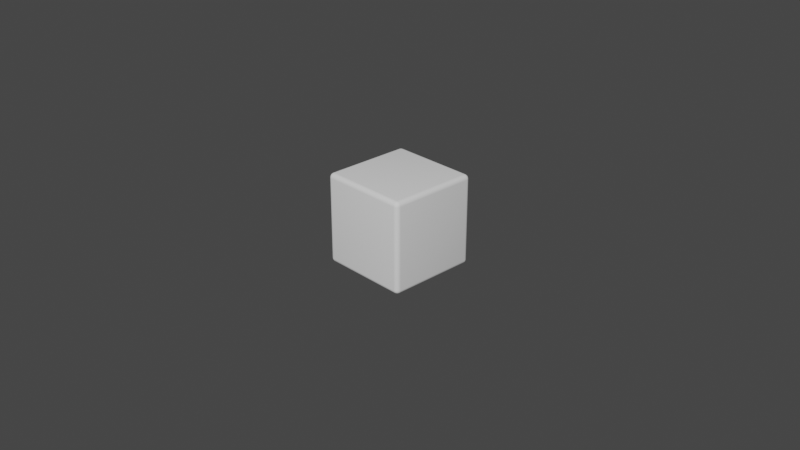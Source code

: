 # Source: rubik.blend  (saved by Blender 2.91.10; exported with 4.5.12 LTS)
import bpy
from mathutils import Matrix  # noqa: F401  (used for matrix-valued properties, if any)

bpy.ops.wm.read_factory_settings(use_empty=True)
scene = bpy.context.scene
scene.name = 'Scene'

# ---- collections
col_collection = bpy.data.collections.new('Collection'); scene.collection.children.link(col_collection)
col_collection_2 = bpy.data.collections.new('Collection 2'); scene.collection.children.link(col_collection_2)

# ---- world
world_world = bpy.data.worlds.new('World'); scene.world = world_world
world_world.use_nodes = True; world_world.node_tree.nodes.clear()
_N = world_world.node_tree.nodes; _L = world_world.node_tree.links
n0 = _N.new('ShaderNodeOutputWorld'); n0.name = 'World Output'; n0.location = (300, 300)
n1 = _N.new('ShaderNodeBackground'); n1.name = 'Background'; n1.location = (10, 300)
n1.inputs[0].default_value = (0.05088, 0.05088, 0.05088, 1.0)
_L.new(n1.outputs[0], n0.inputs[0])
n0.is_active_output = True
world_world.color = (0.05088, 0.05088, 0.05088)
world_world.use_sun_shadow = False
world_world.sun_shadow_jitter_overblur = 0.0

# ---- cameras
cam_camera = bpy.data.cameras.new('Camera')
cam_camera.clip_end = 100.0
cam_camera.ortho_scale = 7.314

# ---- meshes
me_cube_001 = bpy.data.meshes.new('Cube.001')
me_cube_001.from_pydata([(-0.45, -0.45, -0.5), (-0.45, -0.5, -0.45), (-0.5, -0.45, -0.45), (-0.45, -0.4629, -0.4983), (-0.45, -0.475, -0.4933), (-0.45, -0.4854, -0.4854), (-0.4629, -0.45, -0.4983), (-0.4633, -0.4635, -0.4963), (-0.4631, -0.4751, -0.4912), (-0.4629, -0.4842, -0.4842), (-0.475, -0.45, -0.4933), (-0.4751, -0.4632, -0.4912), (-0.4738, -0.4738, -0.4869), (-0.4728, -0.4815, -0.4815), (-0.4789, -0.4789, -0.4789), (-0.4629, -0.4983, -0.45), (-0.475, -0.4933, -0.45), (-0.4854, -0.4854, -0.45), (-0.45, -0.4983, -0.4629), (-0.4635, -0.4963, -0.4633), (-0.4751, -0.4912, -0.4631), (-0.4842, -0.4842, -0.4629), (-0.45, -0.4933, -0.475), (-0.4632, -0.4912, -0.4751), (-0.4738, -0.4869, -0.4738), (-0.4815, -0.4815, -0.4728), (-0.4983, -0.45, -0.4629), (-0.4933, -0.45, -0.475), (-0.4854, -0.45, -0.4854), (-0.4983, -0.4629, -0.45), (-0.4963, -0.4633, -0.4635), (-0.4912, -0.4631, -0.4751), (-0.4842, -0.4629, -0.4842), (-0.4933, -0.475, -0.45), (-0.4912, -0.4751, -0.4632), (-0.4869, -0.4738, -0.4738), (-0.4815, -0.4728, -0.4815), (-0.45, -0.5, 0.45), (-0.45, -0.45, 0.5), (-0.5, -0.45, 0.45), (-0.45, -0.4983, 0.4629), (-0.45, -0.4933, 0.475), (-0.45, -0.4854, 0.4854), (-0.4629, -0.4983, 0.45), (-0.4633, -0.4963, 0.4635), (-0.4631, -0.4912, 0.4751), (-0.4629, -0.4842, 0.4842), (-0.475, -0.4933, 0.45), (-0.4751, -0.4912, 0.4632), (-0.4738, -0.4869, 0.4738), (-0.4728, -0.4815, 0.4815), (-0.4789, -0.4789, 0.4789), (-0.4629, -0.45, 0.4983), (-0.475, -0.45, 0.4933), (-0.4854, -0.45, 0.4854), (-0.45, -0.4629, 0.4983), (-0.4635, -0.4633, 0.4963), (-0.4751, -0.4631, 0.4912), (-0.4842, -0.4629, 0.4842), (-0.45, -0.475, 0.4933), (-0.4632, -0.4751, 0.4912), (-0.4738, -0.4738, 0.4869), (-0.4815, -0.4728, 0.4815), (-0.4983, -0.4629, 0.45), (-0.4933, -0.475, 0.45), (-0.4854, -0.4854, 0.45), (-0.4983, -0.45, 0.4629), (-0.4963, -0.4635, 0.4633), (-0.4912, -0.4751, 0.4631), (-0.4842, -0.4842, 0.4629), (-0.4933, -0.45, 0.475), (-0.4912, -0.4632, 0.4751), (-0.4869, -0.4738, 0.4738), (-0.4815, -0.4815, 0.4728), (-0.45, 0.45, -0.5), (-0.5, 0.45, -0.45), (-0.45, 0.5, -0.45), (-0.4629, 0.45, -0.4983), (-0.475, 0.45, -0.4933), (-0.4854, 0.45, -0.4854), (-0.45, 0.4629, -0.4983), (-0.4635, 0.4633, -0.4963), (-0.4751, 0.4631, -0.4912), (-0.4842, 0.4629, -0.4842), (-0.45, 0.475, -0.4933), (-0.4632, 0.4751, -0.4912), (-0.4738, 0.4738, -0.4869), (-0.4815, 0.4728, -0.4815), (-0.4789, 0.4789, -0.4789), (-0.4983, 0.4629, -0.45), (-0.4933, 0.475, -0.45), (-0.4854, 0.4854, -0.45), (-0.4983, 0.45, -0.4629), (-0.4963, 0.4635, -0.4633), (-0.4912, 0.4751, -0.4631), (-0.4842, 0.4842, -0.4629), (-0.4933, 0.45, -0.475), (-0.4912, 0.4632, -0.4751), (-0.4869, 0.4738, -0.4738), (-0.4815, 0.4815, -0.4728), (-0.45, 0.4983, -0.4629), (-0.45, 0.4933, -0.475), (-0.45, 0.4854, -0.4854), (-0.4629, 0.4983, -0.45), (-0.4633, 0.4963, -0.4635), (-0.4631, 0.4912, -0.4751), (-0.4629, 0.4842, -0.4842), (-0.475, 0.4933, -0.45), (-0.4751, 0.4912, -0.4632), (-0.4738, 0.4869, -0.4738), (-0.4728, 0.4815, -0.4815), (-0.45, 0.45, 0.5), (-0.45, 0.5, 0.45), (-0.5, 0.45, 0.45), (-0.45, 0.4629, 0.4983), (-0.45, 0.475, 0.4933), (-0.45, 0.4854, 0.4854), (-0.4629, 0.45, 0.4983), (-0.4633, 0.4635, 0.4963), (-0.4631, 0.4751, 0.4912), (-0.4629, 0.4842, 0.4842), (-0.475, 0.45, 0.4933), (-0.4751, 0.4632, 0.4912), (-0.4738, 0.4738, 0.4869), (-0.4728, 0.4815, 0.4815), (-0.4789, 0.4789, 0.4789), (-0.4629, 0.4983, 0.45), (-0.475, 0.4933, 0.45), (-0.4854, 0.4854, 0.45), (-0.45, 0.4983, 0.4629), (-0.4635, 0.4963, 0.4633), (-0.4751, 0.4912, 0.4631), (-0.4842, 0.4842, 0.4629), (-0.45, 0.4933, 0.475), (-0.4632, 0.4912, 0.4751), (-0.4738, 0.4869, 0.4738), (-0.4815, 0.4815, 0.4728), (-0.4983, 0.45, 0.4629), (-0.4933, 0.45, 0.475), (-0.4854, 0.45, 0.4854), (-0.4983, 0.4629, 0.45), (-0.4963, 0.4633, 0.4635), (-0.4912, 0.4631, 0.4751), (-0.4842, 0.4629, 0.4842), (-0.4933, 0.475, 0.45), (-0.4912, 0.4751, 0.4632), (-0.4869, 0.4738, 0.4738), (-0.4815, 0.4728, 0.4815), (0.45, -0.45, -0.5), (0.5, -0.45, -0.45), (0.45, -0.5, -0.45), (0.4629, -0.45, -0.4983), (0.475, -0.45, -0.4933), (0.4854, -0.45, -0.4854), (0.45, -0.4629, -0.4983), (0.4635, -0.4633, -0.4963), (0.4751, -0.4631, -0.4912), (0.4842, -0.4629, -0.4842), (0.45, -0.475, -0.4933), (0.4632, -0.4751, -0.4912), (0.4738, -0.4738, -0.4869), (0.4815, -0.4728, -0.4815), (0.4789, -0.4789, -0.4789), (0.4983, -0.4629, -0.45), (0.4933, -0.475, -0.45), (0.4854, -0.4854, -0.45), (0.4983, -0.45, -0.4629), (0.4963, -0.4635, -0.4633), (0.4912, -0.4751, -0.4631), (0.4842, -0.4842, -0.4629), (0.4933, -0.45, -0.475), (0.4912, -0.4632, -0.4751), (0.4869, -0.4738, -0.4738), (0.4815, -0.4815, -0.4728), (0.45, -0.4983, -0.4629), (0.45, -0.4933, -0.475), (0.45, -0.4854, -0.4854), (0.4629, -0.4983, -0.45), (0.4633, -0.4963, -0.4635), (0.4631, -0.4912, -0.4751), (0.4629, -0.4842, -0.4842), (0.475, -0.4933, -0.45), (0.4751, -0.4912, -0.4632), (0.4738, -0.4869, -0.4738), (0.4728, -0.4815, -0.4815), (0.45, -0.45, 0.5), (0.45, -0.5, 0.45), (0.5, -0.45, 0.45), (0.45, -0.4629, 0.4983), (0.45, -0.475, 0.4933), (0.45, -0.4854, 0.4854), (0.4629, -0.45, 0.4983), (0.4633, -0.4635, 0.4963), (0.4631, -0.4751, 0.4912), (0.4629, -0.4842, 0.4842), (0.475, -0.45, 0.4933), (0.4751, -0.4632, 0.4912), (0.4738, -0.4738, 0.4869), (0.4728, -0.4815, 0.4815), (0.4789, -0.4789, 0.4789), (0.4629, -0.4983, 0.45), (0.475, -0.4933, 0.45), (0.4854, -0.4854, 0.45), (0.45, -0.4983, 0.4629), (0.4635, -0.4963, 0.4633), (0.4751, -0.4912, 0.4631), (0.4842, -0.4842, 0.4629), (0.45, -0.4933, 0.475), (0.4632, -0.4912, 0.4751), (0.4738, -0.4869, 0.4738), (0.4815, -0.4815, 0.4728), (0.4983, -0.45, 0.4629), (0.4933, -0.45, 0.475), (0.4854, -0.45, 0.4854), (0.4983, -0.4629, 0.45), (0.4963, -0.4633, 0.4635), (0.4912, -0.4631, 0.4751), (0.4842, -0.4629, 0.4842), (0.4933, -0.475, 0.45), (0.4912, -0.4751, 0.4632), (0.4869, -0.4738, 0.4738), (0.4815, -0.4728, 0.4815), (0.45, 0.45, -0.5), (0.45, 0.5, -0.45), (0.5, 0.45, -0.45), (0.45, 0.4629, -0.4983), (0.45, 0.475, -0.4933), (0.45, 0.4854, -0.4854), (0.4629, 0.45, -0.4983), (0.4633, 0.4635, -0.4963), (0.4631, 0.4751, -0.4912), (0.4629, 0.4842, -0.4842), (0.475, 0.45, -0.4933), (0.4751, 0.4632, -0.4912), (0.4738, 0.4738, -0.4869), (0.4728, 0.4815, -0.4815), (0.4789, 0.4789, -0.4789), (0.4629, 0.4983, -0.45), (0.475, 0.4933, -0.45), (0.4854, 0.4854, -0.45), (0.45, 0.4983, -0.4629), (0.4635, 0.4963, -0.4633), (0.4751, 0.4912, -0.4631), (0.4842, 0.4842, -0.4629), (0.45, 0.4933, -0.475), (0.4632, 0.4912, -0.4751), (0.4738, 0.4869, -0.4738), (0.4815, 0.4815, -0.4728), (0.4983, 0.45, -0.4629), (0.4933, 0.45, -0.475), (0.4854, 0.45, -0.4854), (0.4983, 0.4629, -0.45), (0.4963, 0.4633, -0.4635), (0.4912, 0.4631, -0.4751), (0.4842, 0.4629, -0.4842), (0.4933, 0.475, -0.45), (0.4912, 0.4751, -0.4632), (0.4869, 0.4738, -0.4738), (0.4815, 0.4728, -0.4815), (0.45, 0.45, 0.5), (0.5, 0.45, 0.45), (0.45, 0.5, 0.45), (0.4629, 0.45, 0.4983), (0.475, 0.45, 0.4933), (0.4854, 0.45, 0.4854), (0.45, 0.4629, 0.4983), (0.4635, 0.4633, 0.4963), (0.4751, 0.4631, 0.4912), (0.4842, 0.4629, 0.4842), (0.45, 0.475, 0.4933), (0.4632, 0.4751, 0.4912), (0.4738, 0.4738, 0.4869), (0.4815, 0.4728, 0.4815), (0.4789, 0.4789, 0.4789), (0.4983, 0.4629, 0.45), (0.4933, 0.475, 0.45), (0.4854, 0.4854, 0.45), (0.4983, 0.45, 0.4629), (0.4963, 0.4635, 0.4633), (0.4912, 0.4751, 0.4631), (0.4842, 0.4842, 0.4629), (0.4933, 0.45, 0.475), (0.4912, 0.4632, 0.4751), (0.4869, 0.4738, 0.4738), (0.4815, 0.4815, 0.4728), (0.45, 0.4983, 0.4629), (0.45, 0.4933, 0.475), (0.45, 0.4854, 0.4854), (0.4629, 0.4983, 0.45), (0.4633, 0.4963, 0.4635), (0.4631, 0.4912, 0.4751), (0.4629, 0.4842, 0.4842), (0.475, 0.4933, 0.45), (0.4751, 0.4912, 0.4632), (0.4738, 0.4869, 0.4738), (0.4728, 0.4815, 0.4815)], [], [(150, 186, 37, 1), (224, 260, 187, 149), (259, 111, 38, 185), (2, 39, 113, 75), (76, 112, 261, 223), (0, 3, 7, 6), (3, 4, 8, 7), (4, 5, 9, 8), (6, 7, 11, 10), (7, 8, 12, 11), (8, 9, 13, 12), (10, 11, 32, 28), (11, 12, 36, 32), (12, 13, 14, 36), (1, 15, 19, 18), (15, 16, 20, 19), (16, 17, 21, 20), (18, 19, 23, 22), (19, 20, 24, 23), (20, 21, 25, 24), (22, 23, 9, 5), (23, 24, 13, 9), (24, 25, 14, 13), (2, 26, 30, 29), (26, 27, 31, 30), (27, 28, 32, 31), (29, 30, 34, 33), (30, 31, 35, 34), (31, 32, 36, 35), (33, 34, 21, 17), (34, 35, 25, 21), (35, 36, 14, 25), (37, 40, 44, 43), (40, 41, 45, 44), (41, 42, 46, 45), (43, 44, 48, 47), (44, 45, 49, 48), (45, 46, 50, 49), (47, 48, 69, 65), (48, 49, 73, 69), (49, 50, 51, 73), (38, 52, 56, 55), (52, 53, 57, 56), (53, 54, 58, 57), (55, 56, 60, 59), (56, 57, 61, 60), (57, 58, 62, 61), (59, 60, 46, 42), (60, 61, 50, 46), (61, 62, 51, 50), (39, 63, 67, 66), (63, 64, 68, 67), (64, 65, 69, 68), (66, 67, 71, 70), (67, 68, 72, 71), (68, 69, 73, 72), (70, 71, 58, 54), (71, 72, 62, 58), (72, 73, 51, 62), (74, 77, 81, 80), (77, 78, 82, 81), (78, 79, 83, 82), (80, 81, 85, 84), (81, 82, 86, 85), (82, 83, 87, 86), (84, 85, 106, 102), (85, 86, 110, 106), (86, 87, 88, 110), (75, 89, 93, 92), (89, 90, 94, 93), (90, 91, 95, 94), (92, 93, 97, 96), (93, 94, 98, 97), (94, 95, 99, 98), (96, 97, 83, 79), (97, 98, 87, 83), (98, 99, 88, 87), (76, 100, 104, 103), (100, 101, 105, 104), (101, 102, 106, 105), (103, 104, 108, 107), (104, 105, 109, 108), (105, 106, 110, 109), (107, 108, 95, 91), (108, 109, 99, 95), (109, 110, 88, 99), (111, 114, 118, 117), (114, 115, 119, 118), (115, 116, 120, 119), (117, 118, 122, 121), (118, 119, 123, 122), (119, 120, 124, 123), (121, 122, 143, 139), (122, 123, 147, 143), (123, 124, 125, 147), (112, 126, 130, 129), (126, 127, 131, 130), (127, 128, 132, 131), (129, 130, 134, 133), (130, 131, 135, 134), (131, 132, 136, 135), (133, 134, 120, 116), (134, 135, 124, 120), (135, 136, 125, 124), (113, 137, 141, 140), (137, 138, 142, 141), (138, 139, 143, 142), (140, 141, 145, 144), (141, 142, 146, 145), (142, 143, 147, 146), (144, 145, 132, 128), (145, 146, 136, 132), (146, 147, 125, 136), (148, 151, 155, 154), (151, 152, 156, 155), (152, 153, 157, 156), (154, 155, 159, 158), (155, 156, 160, 159), (156, 157, 161, 160), (158, 159, 180, 176), (159, 160, 184, 180), (160, 161, 162, 184), (149, 163, 167, 166), (163, 164, 168, 167), (164, 165, 169, 168), (166, 167, 171, 170), (167, 168, 172, 171), (168, 169, 173, 172), (170, 171, 157, 153), (171, 172, 161, 157), (172, 173, 162, 161), (150, 174, 178, 177), (174, 175, 179, 178), (175, 176, 180, 179), (177, 178, 182, 181), (178, 179, 183, 182), (179, 180, 184, 183), (181, 182, 169, 165), (182, 183, 173, 169), (183, 184, 162, 173), (185, 188, 192, 191), (188, 189, 193, 192), (189, 190, 194, 193), (191, 192, 196, 195), (192, 193, 197, 196), (193, 194, 198, 197), (195, 196, 217, 213), (196, 197, 221, 217), (197, 198, 199, 221), (186, 200, 204, 203), (200, 201, 205, 204), (201, 202, 206, 205), (203, 204, 208, 207), (204, 205, 209, 208), (205, 206, 210, 209), (207, 208, 194, 190), (208, 209, 198, 194), (209, 210, 199, 198), (187, 211, 215, 214), (211, 212, 216, 215), (212, 213, 217, 216), (214, 215, 219, 218), (215, 216, 220, 219), (216, 217, 221, 220), (218, 219, 206, 202), (219, 220, 210, 206), (220, 221, 199, 210), (222, 225, 229, 228), (225, 226, 230, 229), (226, 227, 231, 230), (228, 229, 233, 232), (229, 230, 234, 233), (230, 231, 235, 234), (232, 233, 254, 250), (233, 234, 258, 254), (234, 235, 236, 258), (223, 237, 241, 240), (237, 238, 242, 241), (238, 239, 243, 242), (240, 241, 245, 244), (241, 242, 246, 245), (242, 243, 247, 246), (244, 245, 231, 227), (245, 246, 235, 231), (246, 247, 236, 235), (224, 248, 252, 251), (248, 249, 253, 252), (249, 250, 254, 253), (251, 252, 256, 255), (252, 253, 257, 256), (253, 254, 258, 257), (255, 256, 243, 239), (256, 257, 247, 243), (257, 258, 236, 247), (259, 262, 266, 265), (262, 263, 267, 266), (263, 264, 268, 267), (265, 266, 270, 269), (266, 267, 271, 270), (267, 268, 272, 271), (269, 270, 291, 287), (270, 271, 295, 291), (271, 272, 273, 295), (260, 274, 278, 277), (274, 275, 279, 278), (275, 276, 280, 279), (277, 278, 282, 281), (278, 279, 283, 282), (279, 280, 284, 283), (281, 282, 268, 264), (282, 283, 272, 268), (283, 284, 273, 272), (261, 285, 289, 288), (285, 286, 290, 289), (286, 287, 291, 290), (288, 289, 293, 292), (289, 290, 294, 293), (290, 291, 295, 294), (292, 293, 280, 276), (293, 294, 284, 280), (294, 295, 273, 284), (74, 0, 6, 77), (77, 6, 10, 78), (78, 10, 28, 79), (79, 28, 27, 96), (96, 27, 26, 92), (92, 26, 2, 75), (1, 37, 43, 15), (15, 43, 47, 16), (16, 47, 65, 17), (17, 65, 64, 33), (33, 64, 63, 29), (29, 63, 39, 2), (38, 111, 117, 52), (52, 117, 121, 53), (53, 121, 139, 54), (54, 139, 138, 70), (70, 138, 137, 66), (66, 137, 113, 39), (112, 76, 103, 126), (126, 103, 107, 127), (127, 107, 91, 128), (128, 91, 90, 144), (144, 90, 89, 140), (140, 89, 75, 113), (222, 74, 80, 225), (225, 80, 84, 226), (226, 84, 102, 227), (227, 102, 101, 244), (244, 101, 100, 240), (240, 100, 76, 223), (111, 259, 265, 114), (114, 265, 269, 115), (115, 269, 287, 116), (116, 287, 286, 133), (133, 286, 285, 129), (129, 285, 261, 112), (260, 224, 251, 274), (274, 251, 255, 275), (275, 255, 239, 276), (276, 239, 238, 292), (292, 238, 237, 288), (288, 237, 223, 261), (148, 222, 228, 151), (151, 228, 232, 152), (152, 232, 250, 153), (153, 250, 249, 170), (170, 249, 248, 166), (166, 248, 224, 149), (259, 185, 191, 262), (262, 191, 195, 263), (263, 195, 213, 264), (264, 213, 212, 281), (281, 212, 211, 277), (277, 211, 187, 260), (186, 150, 177, 200), (200, 177, 181, 201), (201, 181, 165, 202), (202, 165, 164, 218), (218, 164, 163, 214), (214, 163, 149, 187), (0, 148, 154, 3), (3, 154, 158, 4), (4, 158, 176, 5), (5, 176, 175, 22), (22, 175, 174, 18), (18, 174, 150, 1), (185, 38, 55, 188), (188, 55, 59, 189), (189, 59, 42, 190), (190, 42, 41, 207), (207, 41, 40, 203), (203, 40, 37, 186), (74, 222, 148, 0)])
me_cube_001.polygons.foreach_set('use_smooth', [True] * 294)
_uv = me_cube_001.uv_layers.new(name='UVMap')
_uv.uv.foreach_set('vector', [0.3875, 0.7625, 0.6125, 0.7625, 0.6125, 0.9875, 0.3875, 0.9875, 0.3875, 0.5125, 0.6125, 0.5125, 0.6125, 0.7375, 0.3875, 0.7375, 0.6375, 0.5125, 0.8625, 0.5125, 0.8625, 0.7375, 0.6375, 0.7375, 0.3875, 0.0125, 0.6125, 0.0125, 0.6125, 0.2375, 0.3875, 0.2375, 0.3875, 0.2625, 0.6125, 0.2625, 0.6125, 0.4875, 0.3875, 0.4875, 0.1375, 0.7375, 0.1375, 0.7407, 0.1342, 0.7409, 0.1343, 0.7375, 0.1375, 0.7407, 0.1375, 0.7438, 0.1342, 0.7438, 0.1342, 0.7409, 0.1375, 0.7438, 0.1375, 0.75, 0.1343, 0.75, 0.1342, 0.7438, 0.1343, 0.7375, 0.1342, 0.7409, 0.1312, 0.7408, 0.1312, 0.7375, 0.1342, 0.7409, 0.1342, 0.7438, 0.1315, 0.7435, 0.1312, 0.7408, 0.1342, 0.7438, 0.1343, 0.75, 0.1318, 0.75, 0.1315, 0.7435, 0.1312, 0.7375, 0.1312, 0.7408, 0.125, 0.7407, 0.125, 0.7375, 0.1312, 0.7408, 0.1315, 0.7435, 0.125, 0.7432, 0.125, 0.7407, 0.1315, 0.7435, 0.1318, 0.75, 0.1303, 0.75, 0.125, 0.7432, 0.3875, 0.9875, 0.3875, 0.9907, 0.3842, 0.9909, 0.3843, 0.9875, 0.3875, 0.9907, 0.3875, 0.9938, 0.3842, 0.9938, 0.3842, 0.9909, 0.3875, 0.9938, 0.3875, 1.0, 0.3843, 1.0, 0.3842, 0.9938, 0.3843, 0.9875, 0.3842, 0.9909, 0.3812, 0.9908, 0.3812, 0.9875, 0.3842, 0.9909, 0.3842, 0.9938, 0.3815, 0.9935, 0.3812, 0.9908, 0.3842, 0.9938, 0.3843, 1.0, 0.3818, 1.0, 0.3815, 0.9935, 0.3812, 0.9875, 0.3812, 0.9908, 0.375, 0.9907, 0.375, 0.9875, 0.3812, 0.9908, 0.3815, 0.9935, 0.375, 0.9932, 0.375, 0.9907, 0.3815, 0.9935, 0.3818, 1.0, 0.3803, 1.0, 0.375, 0.9932, 0.3875, 0.0125, 0.3843, 0.0125, 0.3841, 0.009164, 0.3875, 0.009266, 0.3843, 0.0125, 0.3812, 0.0125, 0.3812, 0.009219, 0.3841, 0.009164, 0.3812, 0.0125, 0.375, 0.0125, 0.375, 0.009286, 0.3812, 0.009219, 0.3875, 0.009266, 0.3841, 0.009164, 0.3842, 0.006226, 0.3875, 0.006249, 0.3841, 0.009164, 0.3812, 0.009219, 0.3815, 0.006546, 0.3842, 0.006226, 0.3812, 0.009219, 0.375, 0.009286, 0.375, 0.006808, 0.3815, 0.006546, 0.3875, 0.006249, 0.3842, 0.006226, 0.3843, 0.0, 0.3875, 0.0, 0.3842, 0.006226, 0.3815, 0.006546, 0.3818, 0.0, 0.3843, 0.0, 0.3815, 0.006546, 0.375, 0.006808, 0.375, 0.005283, 0.3818, 0.0, 0.6125, 0.9875, 0.6157, 0.9875, 0.6159, 0.9908, 0.6125, 0.9907, 0.6157, 0.9875, 0.6188, 0.9875, 0.6188, 0.9908, 0.6159, 0.9908, 0.6188, 0.9875, 0.625, 0.9875, 0.625, 0.9907, 0.6188, 0.9908, 0.6125, 0.9907, 0.6159, 0.9908, 0.6158, 0.9938, 0.6125, 0.9938, 0.6159, 0.9908, 0.6188, 0.9908, 0.6185, 0.9935, 0.6158, 0.9938, 0.6188, 0.9908, 0.625, 0.9907, 0.625, 0.9932, 0.6185, 0.9935, 0.6125, 0.9938, 0.6158, 0.9938, 0.6157, 1.0, 0.6125, 1.0, 0.6158, 0.9938, 0.6185, 0.9935, 0.6182, 1.0, 0.6157, 1.0, 0.6185, 0.9935, 0.625, 0.9932, 0.625, 0.9947, 0.6182, 1.0, 0.8625, 0.7375, 0.8657, 0.7375, 0.8659, 0.7408, 0.8625, 0.7407, 0.8657, 0.7375, 0.8688, 0.7375, 0.8688, 0.7408, 0.8659, 0.7408, 0.8688, 0.7375, 0.875, 0.7375, 0.875, 0.7407, 0.8688, 0.7408, 0.8625, 0.7407, 0.8659, 0.7408, 0.8658, 0.7438, 0.8625, 0.7438, 0.8659, 0.7408, 0.8688, 0.7408, 0.8685, 0.7435, 0.8658, 0.7438, 0.8688, 0.7408, 0.875, 0.7407, 0.875, 0.7432, 0.8685, 0.7435, 0.8625, 0.7438, 0.8658, 0.7438, 0.8657, 0.75, 0.8625, 0.75, 0.8658, 0.7438, 0.8685, 0.7435, 0.8682, 0.75, 0.8657, 0.75, 0.8685, 0.7435, 0.875, 0.7432, 0.875, 0.7447, 0.8682, 0.75, 0.6125, 0.0125, 0.6125, 0.009266, 0.6158, 0.009137, 0.6157, 0.0125, 0.6125, 0.009266, 0.6125, 0.006249, 0.6158, 0.00623, 0.6158, 0.009137, 0.6125, 0.006249, 0.6125, 0.0, 0.6157, 0.0, 0.6158, 0.00623, 0.6157, 0.0125, 0.6158, 0.009137, 0.6188, 0.0092, 0.6188, 0.0125, 0.6158, 0.009137, 0.6158, 0.00623, 0.6185, 0.006543, 0.6188, 0.0092, 0.6158, 0.00623, 0.6157, 0.0, 0.6182, 0.0, 0.6185, 0.006543, 0.6188, 0.0125, 0.6188, 0.0092, 0.625, 0.009286, 0.625, 0.0125, 0.6188, 0.0092, 0.6185, 0.006543, 0.625, 0.006808, 0.625, 0.009286, 0.6185, 0.006543, 0.6182, 0.0, 0.6197, 0.0, 0.625, 0.006808, 0.1375, 0.5125, 0.1343, 0.5125, 0.1341, 0.5092, 0.1375, 0.5093, 0.1343, 0.5125, 0.1312, 0.5125, 0.1312, 0.5092, 0.1341, 0.5092, 0.1312, 0.5125, 0.125, 0.5125, 0.125, 0.5093, 0.1312, 0.5092, 0.1375, 0.5093, 0.1341, 0.5092, 0.1342, 0.5062, 0.1375, 0.5062, 0.1341, 0.5092, 0.1312, 0.5092, 0.1315, 0.5065, 0.1342, 0.5062, 0.1312, 0.5092, 0.125, 0.5093, 0.125, 0.5068, 0.1315, 0.5065, 0.1375, 0.5062, 0.1342, 0.5062, 0.1343, 0.5, 0.1375, 0.5, 0.1342, 0.5062, 0.1315, 0.5065, 0.1318, 0.5, 0.1343, 0.5, 0.1315, 0.5065, 0.125, 0.5068, 0.125, 0.5053, 0.1318, 0.5, 0.3875, 0.2375, 0.3875, 0.2407, 0.3842, 0.2409, 0.3843, 0.2375, 0.3875, 0.2407, 0.3875, 0.2438, 0.3842, 0.2438, 0.3842, 0.2409, 0.3875, 0.2438, 0.3875, 0.25, 0.3843, 0.25, 0.3842, 0.2438, 0.3843, 0.2375, 0.3842, 0.2409, 0.3812, 0.2408, 0.3812, 0.2375, 0.3842, 0.2409, 0.3842, 0.2438, 0.3815, 0.2435, 0.3812, 0.2408, 0.3842, 0.2438, 0.3843, 0.25, 0.3818, 0.25, 0.3815, 0.2435, 0.3812, 0.2375, 0.3812, 0.2408, 0.375, 0.2407, 0.375, 0.2375, 0.3812, 0.2408, 0.3815, 0.2435, 0.375, 0.2432, 0.375, 0.2407, 0.3815, 0.2435, 0.3818, 0.25, 0.3803, 0.25, 0.375, 0.2432, 0.3875, 0.2625, 0.3843, 0.2625, 0.3841, 0.2592, 0.3875, 0.2593, 0.3843, 0.2625, 0.3812, 0.2625, 0.3812, 0.2592, 0.3841, 0.2592, 0.3812, 0.2625, 0.375, 0.2625, 0.375, 0.2593, 0.3812, 0.2592, 0.3875, 0.2593, 0.3841, 0.2592, 0.3842, 0.2562, 0.3875, 0.2562, 0.3841, 0.2592, 0.3812, 0.2592, 0.3815, 0.2565, 0.3842, 0.2562, 0.3812, 0.2592, 0.375, 0.2593, 0.375, 0.2568, 0.3815, 0.2565, 0.3875, 0.2562, 0.3842, 0.2562, 0.3843, 0.25, 0.3875, 0.25, 0.3842, 0.2562, 0.3815, 0.2565, 0.3818, 0.25, 0.3843, 0.25, 0.3815, 0.2565, 0.375, 0.2568, 0.375, 0.2553, 0.3818, 0.25, 0.8625, 0.5125, 0.8625, 0.5093, 0.8658, 0.5091, 0.8657, 0.5125, 0.8625, 0.5093, 0.8625, 0.5062, 0.8658, 0.5062, 0.8658, 0.5091, 0.8625, 0.5062, 0.8625, 0.5, 0.8657, 0.5, 0.8658, 0.5062, 0.8657, 0.5125, 0.8658, 0.5091, 0.8688, 0.5092, 0.8688, 0.5125, 0.8658, 0.5091, 0.8658, 0.5062, 0.8685, 0.5065, 0.8688, 0.5092, 0.8658, 0.5062, 0.8657, 0.5, 0.8682, 0.5, 0.8685, 0.5065, 0.8688, 0.5125, 0.8688, 0.5092, 0.875, 0.5093, 0.875, 0.5125, 0.8688, 0.5092, 0.8685, 0.5065, 0.875, 0.5068, 0.875, 0.5093, 0.8685, 0.5065, 0.8682, 0.5, 0.8697, 0.5, 0.875, 0.5068, 0.6125, 0.2625, 0.6125, 0.2593, 0.6158, 0.2591, 0.6157, 0.2625, 0.6125, 0.2593, 0.6125, 0.2562, 0.6158, 0.2562, 0.6158, 0.2591, 0.6125, 0.2562, 0.6125, 0.25, 0.6157, 0.25, 0.6158, 0.2562, 0.6157, 0.2625, 0.6158, 0.2591, 0.6188, 0.2592, 0.6188, 0.2625, 0.6158, 0.2591, 0.6158, 0.2562, 0.6185, 0.2565, 0.6188, 0.2592, 0.6158, 0.2562, 0.6157, 0.25, 0.6182, 0.25, 0.6185, 0.2565, 0.6188, 0.2625, 0.6188, 0.2592, 0.625, 0.2593, 0.625, 0.2625, 0.6188, 0.2592, 0.6185, 0.2565, 0.625, 0.2568, 0.625, 0.2593, 0.6185, 0.2565, 0.6182, 0.25, 0.6197, 0.25, 0.625, 0.2568, 0.6125, 0.2375, 0.6157, 0.2375, 0.6159, 0.2408, 0.6125, 0.2407, 0.6157, 0.2375, 0.6188, 0.2375, 0.6188, 0.2408, 0.6159, 0.2408, 0.6188, 0.2375, 0.625, 0.2375, 0.625, 0.2407, 0.6188, 0.2408, 0.6125, 0.2407, 0.6159, 0.2408, 0.6158, 0.2438, 0.6125, 0.2438, 0.6159, 0.2408, 0.6188, 0.2408, 0.6185, 0.2435, 0.6158, 0.2438, 0.6188, 0.2408, 0.625, 0.2407, 0.625, 0.2432, 0.6185, 0.2435, 0.6125, 0.2438, 0.6158, 0.2438, 0.6157, 0.25, 0.6125, 0.25, 0.6158, 0.2438, 0.6185, 0.2435, 0.6182, 0.25, 0.6157, 0.25, 0.6185, 0.2435, 0.625, 0.2432, 0.625, 0.2447, 0.6182, 0.25, 0.3625, 0.7375, 0.3657, 0.7375, 0.3659, 0.7408, 0.3625, 0.7407, 0.3657, 0.7375, 0.3688, 0.7375, 0.3688, 0.7408, 0.3659, 0.7408, 0.3688, 0.7375, 0.375, 0.7375, 0.375, 0.7407, 0.3688, 0.7408, 0.3625, 0.7407, 0.3659, 0.7408, 0.3658, 0.7438, 0.3625, 0.7438, 0.3659, 0.7408, 0.3688, 0.7408, 0.3685, 0.7435, 0.3658, 0.7438, 0.3688, 0.7408, 0.375, 0.7407, 0.375, 0.7432, 0.3685, 0.7435, 0.3625, 0.7438, 0.3658, 0.7438, 0.3657, 0.75, 0.3625, 0.75, 0.3658, 0.7438, 0.3685, 0.7435, 0.3682, 0.75, 0.3657, 0.75, 0.3685, 0.7435, 0.375, 0.7432, 0.3768, 0.75, 0.3682, 0.75, 0.3875, 0.7375, 0.3875, 0.7407, 0.3842, 0.7409, 0.3843, 0.7375, 0.3875, 0.7407, 0.3875, 0.7438, 0.3842, 0.7438, 0.3842, 0.7409, 0.3875, 0.7438, 0.3875, 0.75, 0.3843, 0.75, 0.3842, 0.7438, 0.3843, 0.7375, 0.3842, 0.7409, 0.3812, 0.7408, 0.3812, 0.7375, 0.3842, 0.7409, 0.3842, 0.7438, 0.3815, 0.7435, 0.3812, 0.7408, 0.3842, 0.7438, 0.3843, 0.75, 0.3818, 0.75, 0.3815, 0.7435, 0.3812, 0.7375, 0.3812, 0.7408, 0.375, 0.7407, 0.375, 0.7375, 0.3812, 0.7408, 0.3815, 0.7435, 0.375, 0.7432, 0.375, 0.7407, 0.3815, 0.7435, 0.3818, 0.75, 0.3768, 0.75, 0.375, 0.7432, 0.3875, 0.7625, 0.3843, 0.7625, 0.3841, 0.7592, 0.3875, 0.7593, 0.3843, 0.7625, 0.3812, 0.7625, 0.3812, 0.7592, 0.3841, 0.7592, 0.3812, 0.7625, 0.375, 0.7625, 0.375, 0.7593, 0.3812, 0.7592, 0.3875, 0.7593, 0.3841, 0.7592, 0.3842, 0.7562, 0.3875, 0.7562, 0.3841, 0.7592, 0.3812, 0.7592, 0.3815, 0.7565, 0.3842, 0.7562, 0.3812, 0.7592, 0.375, 0.7593, 0.375, 0.7568, 0.3815, 0.7565, 0.3875, 0.7562, 0.3842, 0.7562, 0.3843, 0.75, 0.3875, 0.75, 0.3842, 0.7562, 0.3815, 0.7565, 0.3818, 0.75, 0.3843, 0.75, 0.3815, 0.7565, 0.375, 0.7568, 0.3768, 0.75, 0.3818, 0.75, 0.6375, 0.7375, 0.6375, 0.7407, 0.6342, 0.7409, 0.6343, 0.7375, 0.6375, 0.7407, 0.6375, 0.7438, 0.6342, 0.7438, 0.6342, 0.7409, 0.6375, 0.7438, 0.6375, 0.75, 0.6343, 0.75, 0.6342, 0.7438, 0.6343, 0.7375, 0.6342, 0.7409, 0.6312, 0.7408, 0.6312, 0.7375, 0.6342, 0.7409, 0.6342, 0.7438, 0.6315, 0.7435, 0.6312, 0.7408, 0.6342, 0.7438, 0.6343, 0.75, 0.6318, 0.75, 0.6315, 0.7435, 0.6312, 0.7375, 0.6312, 0.7408, 0.625, 0.7407, 0.625, 0.7375, 0.6312, 0.7408, 0.6315, 0.7435, 0.625, 0.7432, 0.625, 0.7407, 0.6315, 0.7435, 0.6318, 0.75, 0.625, 0.7482, 0.625, 0.7432, 0.6125, 0.7625, 0.6125, 0.7593, 0.6158, 0.7591, 0.6157, 0.7625, 0.6125, 0.7593, 0.6125, 0.7562, 0.6158, 0.7562, 0.6158, 0.7591, 0.6125, 0.7562, 0.6125, 0.75, 0.6157, 0.75, 0.6158, 0.7562, 0.6157, 0.7625, 0.6158, 0.7591, 0.6188, 0.7592, 0.6188, 0.7625, 0.6158, 0.7591, 0.6158, 0.7562, 0.6185, 0.7565, 0.6188, 0.7592, 0.6158, 0.7562, 0.6157, 0.75, 0.6182, 0.75, 0.6185, 0.7565, 0.6188, 0.7625, 0.6188, 0.7592, 0.625, 0.7593, 0.625, 0.7625, 0.6188, 0.7592, 0.6185, 0.7565, 0.625, 0.7568, 0.625, 0.7593, 0.6185, 0.7565, 0.6182, 0.75, 0.625, 0.7482, 0.625, 0.7568, 0.6125, 0.7375, 0.6157, 0.7375, 0.6159, 0.7408, 0.6125, 0.7407, 0.6157, 0.7375, 0.6188, 0.7375, 0.6188, 0.7408, 0.6159, 0.7408, 0.6188, 0.7375, 0.625, 0.7375, 0.625, 0.7407, 0.6188, 0.7408, 0.6125, 0.7407, 0.6159, 0.7408, 0.6158, 0.7438, 0.6125, 0.7438, 0.6159, 0.7408, 0.6188, 0.7408, 0.6185, 0.7435, 0.6158, 0.7438, 0.6188, 0.7408, 0.625, 0.7407, 0.625, 0.7432, 0.6185, 0.7435, 0.6125, 0.7438, 0.6158, 0.7438, 0.6157, 0.75, 0.6125, 0.75, 0.6158, 0.7438, 0.6185, 0.7435, 0.6182, 0.75, 0.6157, 0.75, 0.6185, 0.7435, 0.625, 0.7432, 0.625, 0.7482, 0.6182, 0.75, 0.3625, 0.5125, 0.3625, 0.5093, 0.3658, 0.5091, 0.3657, 0.5125, 0.3625, 0.5093, 0.3625, 0.5062, 0.3658, 0.5062, 0.3658, 0.5091, 0.3625, 0.5062, 0.3625, 0.5, 0.3657, 0.5, 0.3658, 0.5062, 0.3657, 0.5125, 0.3658, 0.5091, 0.3688, 0.5092, 0.3688, 0.5125, 0.3658, 0.5091, 0.3658, 0.5062, 0.3685, 0.5065, 0.3688, 0.5092, 0.3658, 0.5062, 0.3657, 0.5, 0.3682, 0.5, 0.3685, 0.5065, 0.3688, 0.5125, 0.3688, 0.5092, 0.375, 0.5093, 0.375, 0.5125, 0.3688, 0.5092, 0.3685, 0.5065, 0.375, 0.5068, 0.375, 0.5093, 0.3685, 0.5065, 0.3682, 0.5, 0.375, 0.5018, 0.375, 0.5068, 0.3875, 0.4875, 0.3875, 0.4907, 0.3842, 0.4909, 0.3843, 0.4875, 0.3875, 0.4907, 0.3875, 0.4938, 0.3842, 0.4938, 0.3842, 0.4909, 0.3875, 0.4938, 0.3875, 0.5, 0.3843, 0.5, 0.3842, 0.4938, 0.3843, 0.4875, 0.3842, 0.4909, 0.3812, 0.4908, 0.3812, 0.4875, 0.3842, 0.4909, 0.3842, 0.4938, 0.3815, 0.4935, 0.3812, 0.4908, 0.3842, 0.4938, 0.3843, 0.5, 0.3818, 0.5, 0.3815, 0.4935, 0.3812, 0.4875, 0.3812, 0.4908, 0.375, 0.4907, 0.375, 0.4875, 0.3812, 0.4908, 0.3815, 0.4935, 0.375, 0.4932, 0.375, 0.4907, 0.3815, 0.4935, 0.3818, 0.5, 0.375, 0.5018, 0.375, 0.4932, 0.3875, 0.5125, 0.3843, 0.5125, 0.3841, 0.5092, 0.3875, 0.5093, 0.3843, 0.5125, 0.3812, 0.5125, 0.3812, 0.5092, 0.3841, 0.5092, 0.3812, 0.5125, 0.375, 0.5125, 0.375, 0.5093, 0.3812, 0.5092, 0.3875, 0.5093, 0.3841, 0.5092, 0.3842, 0.5062, 0.3875, 0.5062, 0.3841, 0.5092, 0.3812, 0.5092, 0.3815, 0.5065, 0.3842, 0.5062, 0.3812, 0.5092, 0.375, 0.5093, 0.375, 0.5068, 0.3815, 0.5065, 0.3875, 0.5062, 0.3842, 0.5062, 0.3843, 0.5, 0.3875, 0.5, 0.3842, 0.5062, 0.3815, 0.5065, 0.3818, 0.5, 0.3843, 0.5, 0.3815, 0.5065, 0.375, 0.5068, 0.375, 0.5018, 0.3818, 0.5, 0.6375, 0.5125, 0.6343, 0.5125, 0.6341, 0.5092, 0.6375, 0.5093, 0.6343, 0.5125, 0.6312, 0.5125, 0.6312, 0.5092, 0.6341, 0.5092, 0.6312, 0.5125, 0.625, 0.5125, 0.625, 0.5093, 0.6312, 0.5092, 0.6375, 0.5093, 0.6341, 0.5092, 0.6342, 0.5062, 0.6375, 0.5062, 0.6341, 0.5092, 0.6312, 0.5092, 0.6315, 0.5065, 0.6342, 0.5062, 0.6312, 0.5092, 0.625, 0.5093, 0.625, 0.5068, 0.6315, 0.5065, 0.6375, 0.5062, 0.6342, 0.5062, 0.6343, 0.5, 0.6375, 0.5, 0.6342, 0.5062, 0.6315, 0.5065, 0.6318, 0.5, 0.6343, 0.5, 0.6315, 0.5065, 0.625, 0.5068, 0.6232, 0.5, 0.6318, 0.5, 0.6125, 0.5125, 0.6125, 0.5093, 0.6158, 0.5091, 0.6157, 0.5125, 0.6125, 0.5093, 0.6125, 0.5062, 0.6158, 0.5062, 0.6158, 0.5091, 0.6125, 0.5062, 0.6125, 0.5, 0.6157, 0.5, 0.6158, 0.5062, 0.6157, 0.5125, 0.6158, 0.5091, 0.6188, 0.5092, 0.6188, 0.5125, 0.6158, 0.5091, 0.6158, 0.5062, 0.6185, 0.5065, 0.6188, 0.5092, 0.6158, 0.5062, 0.6157, 0.5, 0.6182, 0.5, 0.6185, 0.5065, 0.6188, 0.5125, 0.6188, 0.5092, 0.625, 0.5093, 0.625, 0.5125, 0.6188, 0.5092, 0.6185, 0.5065, 0.625, 0.5068, 0.625, 0.5093, 0.6185, 0.5065, 0.6182, 0.5, 0.6232, 0.5, 0.625, 0.5068, 0.6125, 0.4875, 0.6157, 0.4875, 0.6159, 0.4908, 0.6125, 0.4907, 0.6157, 0.4875, 0.6188, 0.4875, 0.6188, 0.4908, 0.6159, 0.4908, 0.6188, 0.4875, 0.625, 0.4875, 0.625, 0.4907, 0.6188, 0.4908, 0.6125, 0.4907, 0.6159, 0.4908, 0.6158, 0.4938, 0.6125, 0.4938, 0.6159, 0.4908, 0.6188, 0.4908, 0.6185, 0.4935, 0.6158, 0.4938, 0.6188, 0.4908, 0.625, 0.4907, 0.625, 0.4932, 0.6185, 0.4935, 0.6125, 0.4938, 0.6158, 0.4938, 0.6157, 0.5, 0.6125, 0.5, 0.6158, 0.4938, 0.6185, 0.4935, 0.6182, 0.5, 0.6157, 0.5, 0.6185, 0.4935, 0.625, 0.4932, 0.6232, 0.5, 0.6182, 0.5, 0.1375, 0.5125, 0.1375, 0.7375, 0.1343, 0.7375, 0.1343, 0.5125, 0.1343, 0.5125, 0.1343, 0.7375, 0.1312, 0.7375, 0.1312, 0.5125, 0.1312, 0.5125, 0.1312, 0.7375, 0.125, 0.7375, 0.125, 0.5125, 0.375, 0.2375, 0.375, 0.0125, 0.3812, 0.0125, 0.3812, 0.2375, 0.3812, 0.2375, 0.3812, 0.0125, 0.3843, 0.0125, 0.3843, 0.2375, 0.3843, 0.2375, 0.3843, 0.0125, 0.3875, 0.0125, 0.3875, 0.2375, 0.3875, 0.9875, 0.6125, 0.9875, 0.6125, 0.9907, 0.3875, 0.9907, 0.3875, 0.9907, 0.6125, 0.9907, 0.6125, 0.9938, 0.3875, 0.9938, 0.3875, 0.9938, 0.6125, 0.9938, 0.6125, 1.0, 0.3875, 1.0, 0.3875, 0.0, 0.6125, 0.0, 0.6125, 0.006249, 0.3875, 0.006249, 0.3875, 0.006249, 0.6125, 0.006249, 0.6125, 0.009266, 0.3875, 0.009266, 0.3875, 0.009266, 0.6125, 0.009266, 0.6125, 0.0125, 0.3875, 0.0125, 0.8625, 0.7375, 0.8625, 0.5125, 0.8657, 0.5125, 0.8657, 0.7375, 0.8657, 0.7375, 0.8657, 0.5125, 0.8688, 0.5125, 0.8688, 0.7375, 0.8688, 0.7375, 0.8688, 0.5125, 0.875, 0.5125, 0.875, 0.7375, 0.625, 0.0125, 0.625, 0.2375, 0.6188, 0.2375, 0.6188, 0.0125, 0.6188, 0.0125, 0.6188, 0.2375, 0.6157, 0.2375, 0.6157, 0.0125, 0.6157, 0.0125, 0.6157, 0.2375, 0.6125, 0.2375, 0.6125, 0.0125, 0.6125, 0.2625, 0.3875, 0.2625, 0.3875, 0.2593, 0.6125, 0.2593, 0.6125, 0.2593, 0.3875, 0.2593, 0.3875, 0.2562, 0.6125, 0.2562, 0.6125, 0.2562, 0.3875, 0.2562, 0.3875, 0.25, 0.6125, 0.25, 0.6125, 0.25, 0.3875, 0.25, 0.3875, 0.2438, 0.6125, 0.2438, 0.6125, 0.2438, 0.3875, 0.2438, 0.3875, 0.2407, 0.6125, 0.2407, 0.6125, 0.2407, 0.3875, 0.2407, 0.3875, 0.2375, 0.6125, 0.2375, 0.3625, 0.5125, 0.1375, 0.5125, 0.1375, 0.5093, 0.3625, 0.5093, 0.3625, 0.5093, 0.1375, 0.5093, 0.1375, 0.5062, 0.3625, 0.5062, 0.3625, 0.5062, 0.1375, 0.5062, 0.1375, 0.5, 0.3625, 0.5, 0.375, 0.4875, 0.375, 0.2625, 0.3812, 0.2625, 0.3812, 0.4875, 0.3812, 0.4875, 0.3812, 0.2625, 0.3843, 0.2625, 0.3843, 0.4875, 0.3843, 0.4875, 0.3843, 0.2625, 0.3875, 0.2625, 0.3875, 0.4875, 0.8625, 0.5125, 0.6375, 0.5125, 0.6375, 0.5093, 0.8625, 0.5093, 0.8625, 0.5093, 0.6375, 0.5093, 0.6375, 0.5062, 0.8625, 0.5062, 0.8625, 0.5062, 0.6375, 0.5062, 0.6375, 0.5, 0.8625, 0.5, 0.625, 0.2625, 0.625, 0.4875, 0.6188, 0.4875, 0.6188, 0.2625, 0.6188, 0.2625, 0.6188, 0.4875, 0.6157, 0.4875, 0.6157, 0.2625, 0.6157, 0.2625, 0.6157, 0.4875, 0.6125, 0.4875, 0.6125, 0.2625, 0.6125, 0.5125, 0.3875, 0.5125, 0.3875, 0.5093, 0.6125, 0.5093, 0.6125, 0.5093, 0.3875, 0.5093, 0.3875, 0.5062, 0.6125, 0.5062, 0.6125, 0.5062, 0.3875, 0.5062, 0.3875, 0.5, 0.6125, 0.5, 0.6125, 0.5, 0.3875, 0.5, 0.3875, 0.4938, 0.6125, 0.4938, 0.6125, 0.4938, 0.3875, 0.4938, 0.3875, 0.4907, 0.6125, 0.4907, 0.6125, 0.4907, 0.3875, 0.4907, 0.3875, 0.4875, 0.6125, 0.4875, 0.3625, 0.7375, 0.3625, 0.5125, 0.3657, 0.5125, 0.3657, 0.7375, 0.3657, 0.7375, 0.3657, 0.5125, 0.3688, 0.5125, 0.3688, 0.7375, 0.3688, 0.7375, 0.3688, 0.5125, 0.375, 0.5125, 0.375, 0.7375, 0.375, 0.7375, 0.375, 0.5125, 0.3812, 0.5125, 0.3812, 0.7375, 0.3812, 0.7375, 0.3812, 0.5125, 0.3843, 0.5125, 0.3843, 0.7375, 0.3843, 0.7375, 0.3843, 0.5125, 0.3875, 0.5125, 0.3875, 0.7375, 0.6375, 0.5125, 0.6375, 0.7375, 0.6343, 0.7375, 0.6343, 0.5125, 0.6343, 0.5125, 0.6343, 0.7375, 0.6312, 0.7375, 0.6312, 0.5125, 0.6312, 0.5125, 0.6312, 0.7375, 0.625, 0.7375, 0.625, 0.5125, 0.625, 0.5125, 0.625, 0.7375, 0.6188, 0.7375, 0.6188, 0.5125, 0.6188, 0.5125, 0.6188, 0.7375, 0.6157, 0.7375, 0.6157, 0.5125, 0.6157, 0.5125, 0.6157, 0.7375, 0.6125, 0.7375, 0.6125, 0.5125, 0.6125, 0.7625, 0.3875, 0.7625, 0.3875, 0.7593, 0.6125, 0.7593, 0.6125, 0.7593, 0.3875, 0.7593, 0.3875, 0.7562, 0.6125, 0.7562, 0.6125, 0.7562, 0.3875, 0.7562, 0.3875, 0.75, 0.6125, 0.75, 0.6125, 0.75, 0.3875, 0.75, 0.3875, 0.7438, 0.6125, 0.7438, 0.6125, 0.7438, 0.3875, 0.7438, 0.3875, 0.7407, 0.6125, 0.7407, 0.6125, 0.7407, 0.3875, 0.7407, 0.3875, 0.7375, 0.6125, 0.7375, 0.1375, 0.7375, 0.3625, 0.7375, 0.3625, 0.7407, 0.1375, 0.7407, 0.1375, 0.7407, 0.3625, 0.7407, 0.3625, 0.7438, 0.1375, 0.7438, 0.1375, 0.7438, 0.3625, 0.7438, 0.3625, 0.75, 0.1375, 0.75, 0.375, 0.9875, 0.375, 0.7625, 0.3812, 0.7625, 0.3812, 0.9875, 0.3812, 0.9875, 0.3812, 0.7625, 0.3843, 0.7625, 0.3843, 0.9875, 0.3843, 0.9875, 0.3843, 0.7625, 0.3875, 0.7625, 0.3875, 0.9875, 0.6375, 0.7375, 0.8625, 0.7375, 0.8625, 0.7407, 0.6375, 0.7407, 0.6375, 0.7407, 0.8625, 0.7407, 0.8625, 0.7438, 0.6375, 0.7438, 0.6375, 0.7438, 0.8625, 0.7438, 0.8625, 0.75, 0.6375, 0.75, 0.625, 0.7625, 0.625, 0.9875, 0.6188, 0.9875, 0.6188, 0.7625, 0.6188, 0.7625, 0.6188, 0.9875, 0.6157, 0.9875, 0.6157, 0.7625, 0.6157, 0.7625, 0.6157, 0.9875, 0.6125, 0.9875, 0.6125, 0.7625, 0.1375, 0.5125, 0.3625, 0.5125, 0.3625, 0.7375, 0.1375, 0.7375])
me_cube_001.use_remesh_fix_poles = True
me_cube_001.use_remesh_preserve_attributes = False
me_cube_001.use_mirror_vertex_groups = False
me_cube_001.update()
me_cube_003 = bpy.data.meshes.new('Cube.003')
me_cube_003.from_pydata([(-0.5, -0.45, 0.5), (-0.45, -0.5, 0.5), (-0.4987, -0.4611, 0.5), (-0.495, -0.4717, 0.5), (-0.4891, -0.4812, 0.5), (-0.4812, -0.4891, 0.5), (-0.4717, -0.495, 0.5), (-0.4611, -0.4987, 0.5), (-0.45, 0.5, 0.5), (-0.5, 0.45, 0.5), (-0.4611, 0.4987, 0.5), (-0.4717, 0.495, 0.5), (-0.4812, 0.4891, 0.5), (-0.4891, 0.4812, 0.5), (-0.495, 0.4717, 0.5), (-0.4987, 0.4611, 0.5), (0.45, -0.5, 0.5), (0.5, -0.45, 0.5), (0.4611, -0.4987, 0.5), (0.4717, -0.495, 0.5), (0.4812, -0.4891, 0.5), (0.4891, -0.4812, 0.5), (0.495, -0.4717, 0.5), (0.4987, -0.4611, 0.5), (0.5, 0.45, 0.5), (0.45, 0.5, 0.5), (0.4987, 0.4611, 0.5), (0.495, 0.4717, 0.5), (0.4891, 0.4812, 0.5), (0.4812, 0.4891, 0.5), (0.4717, 0.495, 0.5), (0.4611, 0.4987, 0.5), (-0.45, -0.5, -0.5), (-0.5, -0.45, -0.5), (-0.4611, -0.4987, -0.5), (-0.4717, -0.495, -0.5), (-0.4812, -0.4891, -0.5), (-0.4891, -0.4812, -0.5), (-0.495, -0.4717, -0.5), (-0.4987, -0.4611, -0.5), (-0.5, 0.45, -0.5), (-0.45, 0.5, -0.5), (-0.4987, 0.4611, -0.5), (-0.495, 0.4717, -0.5), (-0.4891, 0.4812, -0.5), (-0.4812, 0.4891, -0.5), (-0.4717, 0.495, -0.5), (-0.4611, 0.4987, -0.5), (0.5, -0.45, -0.5), (0.45, -0.5, -0.5), (0.4987, -0.4611, -0.5), (0.495, -0.4717, -0.5), (0.4891, -0.4812, -0.5), (0.4812, -0.4891, -0.5), (0.4717, -0.495, -0.5), (0.4611, -0.4987, -0.5), (0.45, 0.5, -0.5), (0.5, 0.45, -0.5), (0.4611, 0.4987, -0.5), (0.4717, 0.495, -0.5), (0.4812, 0.4891, -0.5), (0.4891, 0.4812, -0.5), (0.495, 0.4717, -0.5), (0.4987, 0.4611, -0.5)], [], [(40, 42, 43, 44, 45, 46, 47, 41, 56, 58, 59, 60, 61, 62, 63, 57, 48, 50, 51, 52, 53, 54, 55, 49, 32, 34, 35, 36, 37, 38, 39, 33), (24, 26, 27, 28, 29, 30, 31, 25, 8, 10, 11, 12, 13, 14, 15, 9, 0, 2, 3, 4, 5, 6, 7, 1, 16, 18, 19, 20, 21, 22, 23, 17)])
_uv = me_cube_003.uv_layers.new(name='UVMap')
_uv.uv.foreach_set('vector', [0.125, 0.5125, 0.2918, 0.3301, 0.2921, 0.331, 0.2926, 0.3318, 0.2932, 0.3374, 0.294, 0.3385, 0.2949, 0.3399, 0.1375, 0.5, 0.3625, 0.5, 0.3718, 0.4936, 0.3726, 0.4957, 0.3734, 0.4978, 0.3741, 0.5047, 0.3746, 0.5071, 0.3749, 0.5097, 0.375, 0.5125, 0.375, 0.7375, 0.3749, 0.7403, 0.3746, 0.7429, 0.3741, 0.7453, 0.3734, 0.7522, 0.3726, 0.7543, 0.3718, 0.7564, 0.3625, 0.75, 0.1375, 0.75, 0.1347, 0.7497, 0.1321, 0.7488, 0.1297, 0.7473, 0.1277, 0.7453, 0.1262, 0.7429, 0.1253, 0.7403, 0.125, 0.7375, 0.625, 0.5125, 0.6251, 0.5097, 0.6254, 0.5071, 0.6259, 0.5047, 0.6266, 0.4978, 0.6274, 0.4957, 0.6282, 0.4936, 0.6375, 0.5, 0.8625, 0.5, 0.7051, 0.3399, 0.706, 0.3385, 0.7068, 0.3374, 0.7074, 0.3318, 0.7079, 0.331, 0.7082, 0.3301, 0.875, 0.5125, 0.875, 0.7375, 0.8747, 0.7403, 0.8738, 0.7429, 0.8723, 0.7453, 0.8703, 0.7473, 0.8679, 0.7488, 0.8653, 0.7497, 0.8625, 0.75, 0.6375, 0.75, 0.6282, 0.7564, 0.6274, 0.7543, 0.6266, 0.7522, 0.6259, 0.7453, 0.6254, 0.7429, 0.6251, 0.7403, 0.625, 0.7375])
me_cube_003.use_remesh_fix_poles = True
me_cube_003.use_remesh_preserve_attributes = False
me_cube_003.use_mirror_vertex_groups = False
me_cube_003.update()
me_cube_002 = bpy.data.meshes.new('Cube.002')
me_cube_002.from_pydata([(-0.45, -0.5, -0.5), (-0.5, -0.45, -0.5), (-0.4611, -0.4987, -0.5), (-0.4717, -0.495, -0.5), (-0.4812, -0.4891, -0.5), (-0.4891, -0.4812, -0.5), (-0.495, -0.4717, -0.5), (-0.4987, -0.4611, -0.5), (-0.5, -0.45, 0.5), (-0.45, -0.5, 0.5), (-0.4987, -0.4611, 0.5), (-0.495, -0.4717, 0.5), (-0.4891, -0.4812, 0.5), (-0.4812, -0.4891, 0.5), (-0.4717, -0.495, 0.5), (-0.4611, -0.4987, 0.5), (-0.5, 0.45, -0.5), (-0.45, 0.5, -0.5), (-0.4987, 0.4611, -0.5), (-0.495, 0.4717, -0.5), (-0.4891, 0.4812, -0.5), (-0.4812, 0.4891, -0.5), (-0.4717, 0.495, -0.5), (-0.4611, 0.4987, -0.5), (-0.45, 0.5, 0.5), (-0.5, 0.45, 0.5), (-0.4611, 0.4987, 0.5), (-0.4717, 0.495, 0.5), (-0.4812, 0.4891, 0.5), (-0.4891, 0.4812, 0.5), (-0.495, 0.4717, 0.5), (-0.4987, 0.4611, 0.5), (0.5, -0.45, -0.5), (0.45, -0.5, -0.5), (0.4987, -0.4611, -0.5), (0.495, -0.4717, -0.5), (0.4891, -0.4812, -0.5), (0.4812, -0.4891, -0.5), (0.4717, -0.495, -0.5), (0.4611, -0.4987, -0.5), (0.45, -0.5, 0.5), (0.5, -0.45, 0.5), (0.4611, -0.4987, 0.5), (0.4717, -0.495, 0.5), (0.4812, -0.4891, 0.5), (0.4891, -0.4812, 0.5), (0.495, -0.4717, 0.5), (0.4987, -0.4611, 0.5), (0.45, 0.5, -0.5), (0.5, 0.45, -0.5), (0.4611, 0.4987, -0.5), (0.4717, 0.495, -0.5), (0.4812, 0.4891, -0.5), (0.4891, 0.4812, -0.5), (0.495, 0.4717, -0.5), (0.4987, 0.4611, -0.5), (0.5, 0.45, 0.5), (0.45, 0.5, 0.5), (0.4987, 0.4611, 0.5), (0.495, 0.4717, 0.5), (0.4891, 0.4812, 0.5), (0.4812, 0.4891, 0.5), (0.4717, 0.495, 0.5), (0.4611, 0.4987, 0.5)], [], [(33, 40, 9, 0), (49, 56, 41, 32), (1, 8, 25, 16), (17, 24, 57, 48), (0, 9, 15, 2), (2, 15, 14, 3), (3, 14, 13, 4), (4, 13, 12, 5), (5, 12, 11, 6), (6, 11, 10, 7), (7, 10, 8, 1), (24, 17, 23, 26), (26, 23, 22, 27), (27, 22, 21, 28), (28, 21, 20, 29), (29, 20, 19, 30), (30, 19, 18, 31), (31, 18, 16, 25), (56, 49, 55, 58), (58, 55, 54, 59), (59, 54, 53, 60), (60, 53, 52, 61), (61, 52, 51, 62), (62, 51, 50, 63), (63, 50, 48, 57), (40, 33, 39, 42), (42, 39, 38, 43), (43, 38, 37, 44), (44, 37, 36, 45), (45, 36, 35, 46), (46, 35, 34, 47), (47, 34, 32, 41)])
me_cube_002.polygons.foreach_set('use_smooth', [True] * 32)
_uv = me_cube_002.uv_layers.new(name='UVMap')
_uv.uv.foreach_set('vector', [0.375, 0.7625, 0.625, 0.7625, 0.625, 0.9875, 0.375, 0.9875, 0.375, 0.5125, 0.625, 0.5125, 0.625, 0.7375, 0.375, 0.7375, 0.375, 0.0125, 0.625, 0.0125, 0.625, 0.2375, 0.375, 0.2375, 0.375, 0.2625, 0.625, 0.2625, 0.625, 0.4875, 0.375, 0.4875, 0.375, 0.9875, 0.625, 0.9875, 0.625, 0.9903, 0.375, 0.9903, 0.375, 0.9903, 0.625, 0.9903, 0.625, 0.9929, 0.375, 0.9929, 0.375, 0.9929, 0.625, 0.9929, 0.625, 0.9953, 0.375, 0.9953, 0.375, 0.0, 0.625, 0.0, 0.625, 0.004706, 0.375, 0.004706, 0.375, 0.004706, 0.625, 0.004706, 0.625, 0.007076, 0.375, 0.007076, 0.375, 0.007076, 0.625, 0.007076, 0.625, 0.009718, 0.375, 0.009718, 0.375, 0.009718, 0.625, 0.009718, 0.625, 0.0125, 0.375, 0.0125, 0.625, 0.2625, 0.375, 0.2625, 0.2949, 0.3399, 0.7051, 0.3399, 0.7051, 0.3399, 0.2949, 0.3399, 0.294, 0.3385, 0.706, 0.3385, 0.706, 0.3385, 0.294, 0.3385, 0.2932, 0.3374, 0.7068, 0.3374, 0.7068, 0.3374, 0.2932, 0.3374, 0.2926, 0.3318, 0.7074, 0.3318, 0.7074, 0.3318, 0.2926, 0.3318, 0.2921, 0.331, 0.7079, 0.331, 0.7079, 0.331, 0.2921, 0.331, 0.2918, 0.3301, 0.7082, 0.3301, 0.7082, 0.3301, 0.2918, 0.3301, 0.375, 0.2375, 0.625, 0.2375, 0.625, 0.5125, 0.375, 0.5125, 0.3749, 0.5097, 0.6251, 0.5097, 0.6251, 0.5097, 0.3749, 0.5097, 0.3746, 0.5071, 0.6254, 0.5071, 0.6254, 0.5071, 0.3746, 0.5071, 0.3741, 0.5047, 0.6259, 0.5047, 0.6259, 0.5047, 0.3741, 0.5047, 0.3734, 0.4978, 0.6266, 0.4978, 0.6266, 0.4978, 0.3734, 0.4978, 0.3726, 0.4957, 0.6274, 0.4957, 0.6274, 0.4957, 0.3726, 0.4957, 0.3718, 0.4936, 0.6282, 0.4936, 0.6282, 0.4936, 0.3718, 0.4936, 0.375, 0.4875, 0.625, 0.4875, 0.625, 0.7625, 0.375, 0.7625, 0.3718, 0.7564, 0.6282, 0.7564, 0.6282, 0.7564, 0.3718, 0.7564, 0.3726, 0.7543, 0.6274, 0.7543, 0.6274, 0.7543, 0.3726, 0.7543, 0.3734, 0.7522, 0.6266, 0.7522, 0.6266, 0.7522, 0.3734, 0.7522, 0.3741, 0.7453, 0.6259, 0.7453, 0.6259, 0.7453, 0.3741, 0.7453, 0.3746, 0.7429, 0.6254, 0.7429, 0.6254, 0.7429, 0.3746, 0.7429, 0.3749, 0.7403, 0.6251, 0.7403, 0.6251, 0.7403, 0.3749, 0.7403, 0.375, 0.7375, 0.625, 0.7375])
me_cube_002.use_remesh_fix_poles = True
me_cube_002.use_remesh_preserve_attributes = False
me_cube_002.use_mirror_vertex_groups = False
me_cube_002.update()

# ---- objects
ob_camera = bpy.data.objects.new('Camera', cam_camera)
ob_generic_piece = bpy.data.objects.new('Generic Piece', me_cube_001)
ob_face = bpy.data.objects.new('Face', me_cube_003)
ob_face_001 = bpy.data.objects.new('Face.001', me_cube_002)

# ---- transforms, parenting, visibility, modifiers, constraints
ob_camera.location = (7.359, -6.926, 4.958)
ob_camera.rotation_euler = (1.109, 0.0, 0.8149)
ob_camera.lock_rotations_4d = False
ob_camera.empty_display_type = 'ARROWS'
ob_camera.color = (0.0, 0.0, 0.0, 0.0)
ob_camera.display_type = 'WIRE'
ob_camera.lineart.crease_threshold = 0.0
ob_generic_piece.location = (0.0, 0.0, 0.0)
ob_generic_piece.lineart.crease_threshold = 0.0
ob_face.location = (0.0, 0.0, 0.0)
ob_face.rotation_euler = (1.571, 0.0, 0.0)
ob_face.scale = (0.82, 0.82, 0.082)
ob_face.lineart.crease_threshold = 0.0
ob_face_001.location = (0.0, 0.0, 0.0)
ob_face_001.rotation_euler = (1.571, 0.0, 0.0)
ob_face_001.scale = (0.82, 0.82, 0.082)
ob_face_001.lineart.crease_threshold = 0.0

# ---- collection membership
col_collection.objects.link(ob_camera)
col_collection.objects.link(ob_generic_piece)
col_collection_2.objects.link(ob_face)
col_collection_2.objects.link(ob_face_001)

# ---- scene / render settings (as saved in the file)
scene.camera = ob_camera
scene.frame_start = 1; scene.frame_end = 250; scene.frame_set(1)
scene.render.engine = 'BLENDER_EEVEE_NEXT'
scene.cycles.use_denoising = False
scene.cycles.samples = 128
scene.cycles.sampling_pattern = 'TABULATED_SOBOL'
scene.cycles.use_adaptive_sampling = False
scene.cycles.use_light_tree = False
scene.view_settings.view_transform = 'Filmic'
bpy.context.view_layer.update()

# ---- added for rendering (the .blend has no usable light): sun
light_auto_sun = bpy.data.lights.new('AutoSun', 'SUN')
light_auto_sun.energy = 3.0
light_auto_sun.angle = 0.0523599
ob_auto_sun = bpy.data.objects.new('AutoSun', light_auto_sun)
scene.collection.objects.link(ob_auto_sun)
ob_auto_sun.rotation_euler = (0.872665, 0.174533, 0.523599)
bpy.context.view_layer.update()
